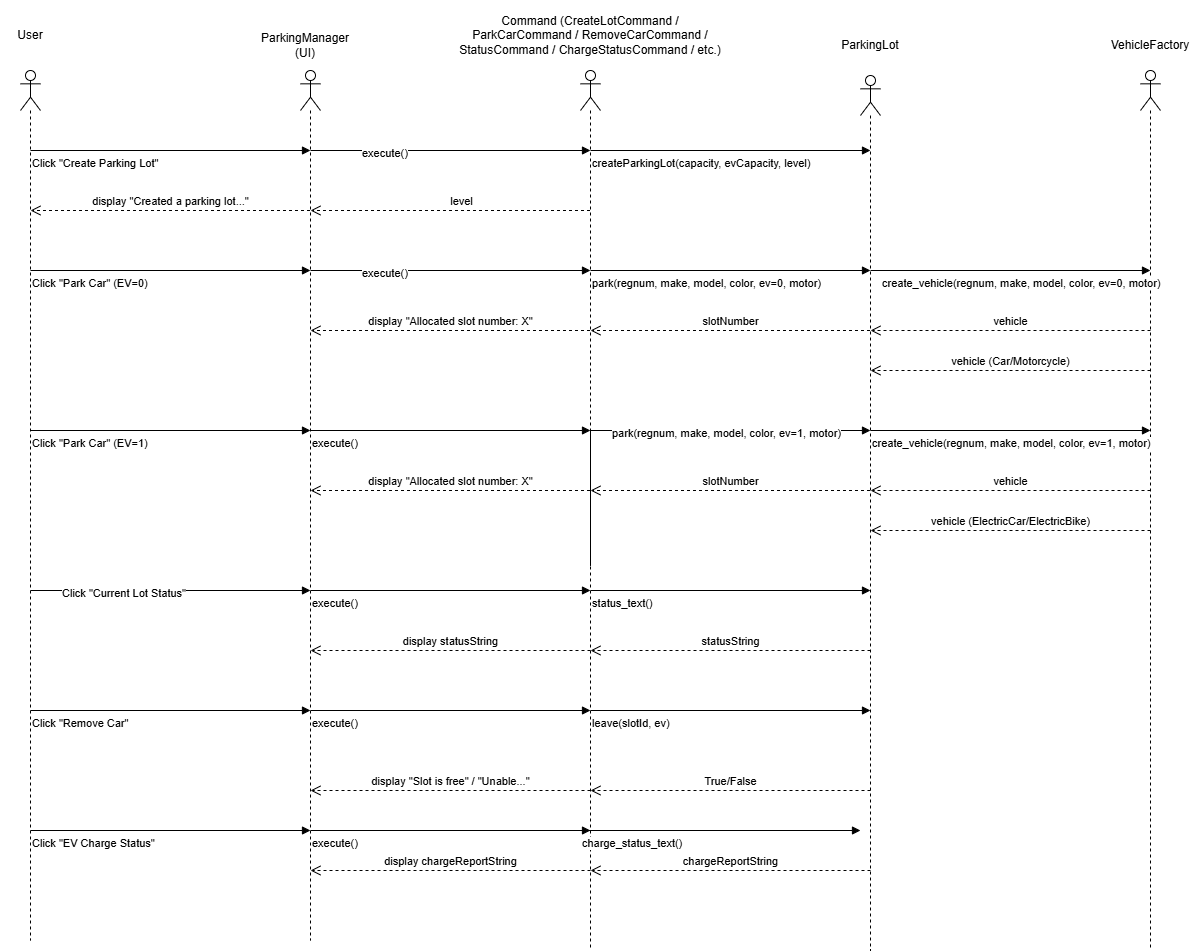

The diagram above was exported from draw.io. Its source (the exported page's mxGraphModel, read from the mxfile embedded in the PNG):
<mxGraphModel dx="2276" dy="777" grid="1" gridSize="10" guides="1" tooltips="1" connect="1" arrows="1" fold="1" page="1" pageScale="1" pageWidth="850" pageHeight="1100" math="0" shadow="0">
  <root>
    <mxCell id="0" />
    <mxCell id="1" parent="0" />
    <mxCell id="sgDeQu_8nbSTl_gB7ObW-7" parent="1" style="shape=umlLifeline;perimeter=lifelinePerimeter;whiteSpace=wrap;html=1;container=1;dropTarget=0;collapsible=0;recursiveResize=0;outlineConnect=0;portConstraint=eastwest;newEdgeStyle={&quot;curved&quot;:0,&quot;rounded&quot;:0};participant=umlActor;" value="" vertex="1">
      <mxGeometry height="880" width="20" x="230" y="80" as="geometry" />
    </mxCell>
    <mxCell id="sgDeQu_8nbSTl_gB7ObW-8" parent="1" style="shape=umlLifeline;perimeter=lifelinePerimeter;whiteSpace=wrap;html=1;container=1;dropTarget=0;collapsible=0;recursiveResize=0;outlineConnect=0;portConstraint=eastwest;newEdgeStyle={&quot;curved&quot;:0,&quot;rounded&quot;:0};participant=umlActor;" value="" vertex="1">
      <mxGeometry height="870" width="20" x="-330" y="80" as="geometry" />
    </mxCell>
    <mxCell id="sgDeQu_8nbSTl_gB7ObW-9" parent="1" style="shape=umlLifeline;perimeter=lifelinePerimeter;whiteSpace=wrap;html=1;container=1;dropTarget=0;collapsible=0;recursiveResize=0;outlineConnect=0;portConstraint=eastwest;newEdgeStyle={&quot;curved&quot;:0,&quot;rounded&quot;:0};participant=umlActor;" value="" vertex="1">
      <mxGeometry height="875" width="20" x="510" y="85" as="geometry" />
    </mxCell>
    <mxCell id="sgDeQu_8nbSTl_gB7ObW-10" parent="1" style="shape=umlLifeline;perimeter=lifelinePerimeter;whiteSpace=wrap;html=1;container=1;dropTarget=0;collapsible=0;recursiveResize=0;outlineConnect=0;portConstraint=eastwest;newEdgeStyle={&quot;curved&quot;:0,&quot;rounded&quot;:0};participant=umlActor;" value="" vertex="1">
      <mxGeometry height="880" width="20" x="790" y="80" as="geometry" />
    </mxCell>
    <mxCell id="sgDeQu_8nbSTl_gB7ObW-12" parent="1" style="text;html=1;whiteSpace=wrap;strokeColor=none;fillColor=none;align=center;verticalAlign=middle;rounded=0;" value="User" vertex="1">
      <mxGeometry height="30" width="60" x="-350" y="30" as="geometry" />
    </mxCell>
    <mxCell id="sgDeQu_8nbSTl_gB7ObW-13" parent="1" style="text;html=1;whiteSpace=wrap;strokeColor=none;fillColor=none;align=center;verticalAlign=middle;rounded=0;" value="ParkingManager (UI)" vertex="1">
      <mxGeometry height="30" width="110" x="-100" y="40" as="geometry" />
    </mxCell>
    <mxCell id="sgDeQu_8nbSTl_gB7ObW-14" parent="1" style="text;html=1;whiteSpace=wrap;strokeColor=none;fillColor=none;align=center;verticalAlign=middle;rounded=0;" value="ParkingLot" vertex="1">
      <mxGeometry height="30" width="60" x="490" y="40" as="geometry" />
    </mxCell>
    <mxCell id="sgDeQu_8nbSTl_gB7ObW-16" edge="1" parent="1" style="endArrow=block;endFill=1;html=1;edgeStyle=orthogonalEdgeStyle;align=left;verticalAlign=top;rounded=0;" value="execute()">
      <mxGeometry relative="1" x="-0.6429" y="10" as="geometry">
        <mxPoint as="offset" />
        <mxPoint x="-40" y="160" as="sourcePoint" />
        <mxPoint x="240" y="160" as="targetPoint" />
      </mxGeometry>
    </mxCell>
    <mxCell id="sgDeQu_8nbSTl_gB7ObW-18" edge="1" parent="1" style="endArrow=block;endFill=1;html=1;edgeStyle=orthogonalEdgeStyle;align=left;verticalAlign=top;rounded=0;" value="createParkingLot(capacity, evCapacity, level)">
      <mxGeometry relative="1" x="-1" as="geometry">
        <mxPoint as="offset" />
        <mxPoint x="240" y="160" as="sourcePoint" />
        <mxPoint x="520" y="160" as="targetPoint" />
      </mxGeometry>
    </mxCell>
    <mxCell id="sgDeQu_8nbSTl_gB7ObW-20" edge="1" parent="1" style="endArrow=block;endFill=1;html=1;edgeStyle=orthogonalEdgeStyle;align=left;verticalAlign=top;rounded=0;" value="park(regnum, make, model, color, ev=0, motor)">
      <mxGeometry relative="1" x="-1" as="geometry">
        <mxPoint as="offset" />
        <mxPoint x="240" y="280" as="sourcePoint" />
        <mxPoint x="520" y="280" as="targetPoint" />
      </mxGeometry>
    </mxCell>
    <mxCell id="sgDeQu_8nbSTl_gB7ObW-22" edge="1" parent="1" source="sgDeQu_8nbSTl_gB7ObW-7" style="endArrow=block;endFill=1;html=1;edgeStyle=orthogonalEdgeStyle;align=left;verticalAlign=top;rounded=0;exitX=0.5;exitY=0.563;exitDx=0;exitDy=0;exitPerimeter=0;" value="park(regnum, make, model, color, ev=1, motor)">
      <mxGeometry relative="1" x="-0.2517" y="10" as="geometry">
        <mxPoint as="offset" />
        <Array as="points">
          <mxPoint x="240" y="440" />
        </Array>
        <mxPoint x="250" y="440" as="sourcePoint" />
        <mxPoint x="520" y="440" as="targetPoint" />
      </mxGeometry>
    </mxCell>
    <mxCell id="sgDeQu_8nbSTl_gB7ObW-24" edge="1" parent="1" style="endArrow=block;endFill=1;html=1;edgeStyle=orthogonalEdgeStyle;align=left;verticalAlign=top;rounded=0;" value="create_vehicle(regnum, make, model, color, ev=0, motor)">
      <mxGeometry relative="1" x="-0.9286" as="geometry">
        <mxPoint as="offset" />
        <mxPoint x="520" y="280" as="sourcePoint" />
        <mxPoint x="800" y="280" as="targetPoint" />
      </mxGeometry>
    </mxCell>
    <mxCell id="sgDeQu_8nbSTl_gB7ObW-28" edge="1" parent="1" style="endArrow=block;endFill=1;html=1;edgeStyle=orthogonalEdgeStyle;align=left;verticalAlign=top;rounded=0;" value="Click &quot;Create Parking Lot&quot;">
      <mxGeometry relative="1" x="-1" as="geometry">
        <mxPoint as="offset" />
        <mxPoint x="-320" y="160" as="sourcePoint" />
        <mxPoint x="-40" y="160" as="targetPoint" />
      </mxGeometry>
    </mxCell>
    <mxCell id="sgDeQu_8nbSTl_gB7ObW-33" edge="1" parent="1" style="html=1;verticalAlign=bottom;endArrow=open;dashed=1;endSize=8;curved=0;rounded=0;" value="display &quot;Created a parking lot...&quot;">
      <mxGeometry relative="1" x="0.0018" as="geometry">
        <mxPoint as="offset" />
        <Array as="points">
          <mxPoint x="-310" y="220" />
        </Array>
        <mxPoint x="-40.5" y="220" as="sourcePoint" />
        <mxPoint x="-320" y="220" as="targetPoint" />
      </mxGeometry>
    </mxCell>
    <mxCell id="sgDeQu_8nbSTl_gB7ObW-34" edge="1" parent="1" style="html=1;verticalAlign=bottom;endArrow=open;dashed=1;endSize=8;curved=0;rounded=0;" value="slotNumber">
      <mxGeometry relative="1" as="geometry">
        <mxPoint x="519.5" y="340" as="sourcePoint" />
        <mxPoint x="240" y="340" as="targetPoint" />
      </mxGeometry>
    </mxCell>
    <mxCell id="sgDeQu_8nbSTl_gB7ObW-41" edge="1" parent="1" style="endArrow=block;endFill=1;html=1;edgeStyle=orthogonalEdgeStyle;align=left;verticalAlign=top;rounded=0;" value="create_vehicle(regnum, make, model, color, ev=1, motor)">
      <mxGeometry relative="1" x="-1" as="geometry">
        <mxPoint as="offset" />
        <mxPoint x="520" y="440" as="sourcePoint" />
        <mxPoint x="800" y="440" as="targetPoint" />
      </mxGeometry>
    </mxCell>
    <mxCell id="sgDeQu_8nbSTl_gB7ObW-43" edge="1" parent="1" style="endArrow=block;endFill=1;html=1;edgeStyle=orthogonalEdgeStyle;align=left;verticalAlign=top;rounded=0;" value="Click &quot;Park Car&quot; (EV=0)">
      <mxGeometry relative="1" x="-1" as="geometry">
        <mxPoint as="offset" />
        <mxPoint x="-320" y="280" as="sourcePoint" />
        <mxPoint x="-40" y="280" as="targetPoint" />
      </mxGeometry>
    </mxCell>
    <mxCell id="sgDeQu_8nbSTl_gB7ObW-44" edge="1" parent="1" style="html=1;verticalAlign=bottom;endArrow=open;dashed=1;endSize=8;curved=0;rounded=0;" value="display &quot;Allocated slot number: X&quot;">
      <mxGeometry relative="1" as="geometry">
        <mxPoint x="239.5" y="340" as="sourcePoint" />
        <mxPoint x="-40" y="340" as="targetPoint" />
      </mxGeometry>
    </mxCell>
    <mxCell id="sgDeQu_8nbSTl_gB7ObW-48" edge="1" parent="1" style="endArrow=block;endFill=1;html=1;edgeStyle=orthogonalEdgeStyle;align=left;verticalAlign=top;rounded=0;" value="Click &quot;Remove Car&quot;">
      <mxGeometry relative="1" x="-1" as="geometry">
        <mxPoint as="offset" />
        <mxPoint x="-320" y="720" as="sourcePoint" />
        <mxPoint x="-40" y="720" as="targetPoint" />
      </mxGeometry>
    </mxCell>
    <mxCell id="sgDeQu_8nbSTl_gB7ObW-49" edge="1" parent="1" style="endArrow=block;endFill=1;html=1;edgeStyle=orthogonalEdgeStyle;align=left;verticalAlign=top;rounded=0;" value="Click &quot;Park Car&quot; (EV=1)">
      <mxGeometry relative="1" x="-1" as="geometry">
        <mxPoint x="-320" y="440" as="sourcePoint" />
        <mxPoint x="-40" y="440" as="targetPoint" />
      </mxGeometry>
    </mxCell>
    <mxCell id="sgDeQu_8nbSTl_gB7ObW-50" edge="1" parent="1" style="endArrow=block;endFill=1;html=1;edgeStyle=orthogonalEdgeStyle;align=left;verticalAlign=top;rounded=0;" value="Click &quot;Current Lot Status&quot;">
      <mxGeometry relative="1" x="-0.7857" y="10" as="geometry">
        <mxPoint as="offset" />
        <mxPoint x="-320" y="600" as="sourcePoint" />
        <mxPoint x="-40" y="600" as="targetPoint" />
      </mxGeometry>
    </mxCell>
    <mxCell id="sgDeQu_8nbSTl_gB7ObW-51" edge="1" parent="1" style="endArrow=block;endFill=1;html=1;edgeStyle=orthogonalEdgeStyle;align=left;verticalAlign=top;rounded=0;" value="execute()">
      <mxGeometry relative="1" x="-1" as="geometry">
        <mxPoint as="offset" />
        <mxPoint x="-40" y="440" as="sourcePoint" />
        <mxPoint x="240" y="440" as="targetPoint" />
      </mxGeometry>
    </mxCell>
    <mxCell id="sgDeQu_8nbSTl_gB7ObW-52" edge="1" parent="1" style="endArrow=block;endFill=1;html=1;edgeStyle=orthogonalEdgeStyle;align=left;verticalAlign=top;rounded=0;" value="Click &quot;EV Charge Status&quot;">
      <mxGeometry relative="1" x="-1" as="geometry">
        <mxPoint as="offset" />
        <mxPoint x="-320" y="840" as="sourcePoint" />
        <mxPoint x="-40" y="840" as="targetPoint" />
      </mxGeometry>
    </mxCell>
    <mxCell id="sgDeQu_8nbSTl_gB7ObW-53" edge="1" parent="1" style="endArrow=block;endFill=1;html=1;edgeStyle=orthogonalEdgeStyle;align=left;verticalAlign=top;rounded=0;" value="status_text()">
      <mxGeometry relative="1" x="-1" as="geometry">
        <mxPoint as="offset" />
        <mxPoint x="240" y="600" as="sourcePoint" />
        <mxPoint x="520" y="600" as="targetPoint" />
      </mxGeometry>
    </mxCell>
    <mxCell id="sgDeQu_8nbSTl_gB7ObW-55" edge="1" parent="1" style="html=1;verticalAlign=bottom;endArrow=open;dashed=1;endSize=8;curved=0;rounded=0;" value="statusString">
      <mxGeometry relative="1" as="geometry">
        <mxPoint x="520" y="660" as="sourcePoint" />
        <mxPoint x="240" y="660" as="targetPoint" />
      </mxGeometry>
    </mxCell>
    <mxCell id="sgDeQu_8nbSTl_gB7ObW-56" edge="1" parent="1" style="html=1;verticalAlign=bottom;endArrow=open;dashed=1;endSize=8;curved=0;rounded=0;" value="&lt;span style=&quot;text-align: left;&quot;&gt;True/False&lt;/span&gt;">
      <mxGeometry relative="1" as="geometry">
        <mxPoint as="offset" />
        <mxPoint x="520" y="800" as="sourcePoint" />
        <mxPoint x="240" y="800" as="targetPoint" />
      </mxGeometry>
    </mxCell>
    <mxCell id="sgDeQu_8nbSTl_gB7ObW-57" edge="1" parent="1" style="html=1;verticalAlign=bottom;endArrow=open;dashed=1;endSize=8;curved=0;rounded=0;" value="display statusString">
      <mxGeometry relative="1" as="geometry">
        <mxPoint x="240" y="660" as="sourcePoint" />
        <mxPoint x="-40" y="660" as="targetPoint" />
      </mxGeometry>
    </mxCell>
    <mxCell id="sgDeQu_8nbSTl_gB7ObW-65" parent="1" style="shape=umlLifeline;perimeter=lifelinePerimeter;whiteSpace=wrap;html=1;container=1;dropTarget=0;collapsible=0;recursiveResize=0;outlineConnect=0;portConstraint=eastwest;newEdgeStyle={&quot;curved&quot;:0,&quot;rounded&quot;:0};participant=umlActor;" value="" vertex="1">
      <mxGeometry height="870" width="20" x="-50" y="80" as="geometry" />
    </mxCell>
    <mxCell id="sgDeQu_8nbSTl_gB7ObW-66" parent="1" style="text;html=1;whiteSpace=wrap;strokeColor=none;fillColor=none;align=center;verticalAlign=middle;rounded=0;" value="Command (CreateLotCommand / ParkCarCommand / RemoveCarCommand / StatusCommand / ChargeStatusCommand / etc.)" vertex="1">
      <mxGeometry height="70" width="280" x="100" y="10" as="geometry" />
    </mxCell>
    <mxCell id="sgDeQu_8nbSTl_gB7ObW-67" parent="1" style="text;html=1;whiteSpace=wrap;strokeColor=none;fillColor=none;align=center;verticalAlign=middle;rounded=0;" value="VehicleFactory" vertex="1">
      <mxGeometry height="30" width="60" x="770" y="40" as="geometry" />
    </mxCell>
    <mxCell id="sgDeQu_8nbSTl_gB7ObW-71" edge="1" parent="1" style="endArrow=block;endFill=1;html=1;edgeStyle=orthogonalEdgeStyle;align=left;verticalAlign=top;rounded=0;" value="execute()">
      <mxGeometry relative="1" x="-0.6429" y="10" as="geometry">
        <mxPoint as="offset" />
        <mxPoint x="-40" y="280" as="sourcePoint" />
        <mxPoint x="240" y="280" as="targetPoint" />
      </mxGeometry>
    </mxCell>
    <mxCell id="sgDeQu_8nbSTl_gB7ObW-74" edge="1" parent="1" style="html=1;verticalAlign=bottom;endArrow=open;dashed=1;endSize=8;curved=0;rounded=0;" value="level">
      <mxGeometry relative="1" x="-0.0733" as="geometry">
        <mxPoint x="1" as="offset" />
        <mxPoint x="239.5" y="220" as="sourcePoint" />
        <mxPoint x="-40" y="220" as="targetPoint" />
      </mxGeometry>
    </mxCell>
    <mxCell id="sgDeQu_8nbSTl_gB7ObW-75" edge="1" parent="1" style="html=1;verticalAlign=bottom;endArrow=open;dashed=1;endSize=8;curved=0;rounded=0;" value="vehicle">
      <mxGeometry relative="1" as="geometry">
        <mxPoint as="offset" />
        <mxPoint x="800" y="340" as="sourcePoint" />
        <mxPoint x="520" y="340" as="targetPoint" />
      </mxGeometry>
    </mxCell>
    <mxCell id="sgDeQu_8nbSTl_gB7ObW-81" edge="1" parent="1" style="html=1;verticalAlign=bottom;endArrow=open;dashed=1;endSize=8;curved=0;rounded=0;" value="vehicle">
      <mxGeometry relative="1" as="geometry">
        <mxPoint as="offset" />
        <mxPoint x="800" y="500" as="sourcePoint" />
        <mxPoint x="520" y="500" as="targetPoint" />
      </mxGeometry>
    </mxCell>
    <mxCell id="sgDeQu_8nbSTl_gB7ObW-82" edge="1" parent="1" style="html=1;verticalAlign=bottom;endArrow=open;dashed=1;endSize=8;curved=0;rounded=0;" value="slotNumber">
      <mxGeometry relative="1" as="geometry">
        <mxPoint x="519.5" y="500" as="sourcePoint" />
        <mxPoint x="240" y="500" as="targetPoint" />
      </mxGeometry>
    </mxCell>
    <mxCell id="sgDeQu_8nbSTl_gB7ObW-83" edge="1" parent="1" style="html=1;verticalAlign=bottom;endArrow=open;dashed=1;endSize=8;curved=0;rounded=0;" value="display &quot;Allocated slot number: X&quot;">
      <mxGeometry relative="1" as="geometry">
        <mxPoint x="239.5" y="500" as="sourcePoint" />
        <mxPoint x="-40" y="500" as="targetPoint" />
      </mxGeometry>
    </mxCell>
    <mxCell id="sgDeQu_8nbSTl_gB7ObW-84" edge="1" parent="1" style="endArrow=block;endFill=1;html=1;edgeStyle=orthogonalEdgeStyle;align=left;verticalAlign=top;rounded=0;" value="execute()">
      <mxGeometry relative="1" x="-1" as="geometry">
        <mxPoint as="offset" />
        <mxPoint x="-40" y="600" as="sourcePoint" />
        <mxPoint x="240" y="600" as="targetPoint" />
      </mxGeometry>
    </mxCell>
    <mxCell id="sgDeQu_8nbSTl_gB7ObW-86" edge="1" parent="1" style="endArrow=block;endFill=1;html=1;edgeStyle=orthogonalEdgeStyle;align=left;verticalAlign=top;rounded=0;" value="execute()">
      <mxGeometry relative="1" x="-1" as="geometry">
        <mxPoint as="offset" />
        <mxPoint x="-40" y="720" as="sourcePoint" />
        <mxPoint x="240" y="720" as="targetPoint" />
      </mxGeometry>
    </mxCell>
    <mxCell id="sgDeQu_8nbSTl_gB7ObW-87" edge="1" parent="1" style="endArrow=block;endFill=1;html=1;edgeStyle=orthogonalEdgeStyle;align=left;verticalAlign=top;rounded=0;" value="leave(slotId, ev)">
      <mxGeometry relative="1" x="-1" as="geometry">
        <mxPoint as="offset" />
        <mxPoint x="240" y="720" as="sourcePoint" />
        <mxPoint x="520" y="720" as="targetPoint" />
      </mxGeometry>
    </mxCell>
    <mxCell id="sgDeQu_8nbSTl_gB7ObW-88" edge="1" parent="1" style="html=1;verticalAlign=bottom;endArrow=open;dashed=1;endSize=8;curved=0;rounded=0;" value="display &quot;Slot is free&quot; / &quot;Unable...&quot;">
      <mxGeometry relative="1" as="geometry">
        <mxPoint as="offset" />
        <mxPoint x="240" y="800" as="sourcePoint" />
        <mxPoint x="-40" y="800" as="targetPoint" />
      </mxGeometry>
    </mxCell>
    <mxCell id="sgDeQu_8nbSTl_gB7ObW-89" edge="1" parent="1" style="endArrow=block;endFill=1;html=1;edgeStyle=orthogonalEdgeStyle;align=left;verticalAlign=top;rounded=0;" value="charge_status_text()">
      <mxGeometry relative="1" x="-1" as="geometry">
        <mxPoint as="offset" />
        <mxPoint x="230" y="840" as="sourcePoint" />
        <mxPoint x="510" y="840" as="targetPoint" />
      </mxGeometry>
    </mxCell>
    <mxCell id="sgDeQu_8nbSTl_gB7ObW-91" edge="1" parent="1" style="endArrow=block;endFill=1;html=1;edgeStyle=orthogonalEdgeStyle;align=left;verticalAlign=top;rounded=0;" value="execute()">
      <mxGeometry relative="1" x="-1" as="geometry">
        <mxPoint as="offset" />
        <mxPoint x="-40" y="840" as="sourcePoint" />
        <mxPoint x="240" y="840" as="targetPoint" />
      </mxGeometry>
    </mxCell>
    <mxCell id="sgDeQu_8nbSTl_gB7ObW-92" edge="1" parent="1" style="html=1;verticalAlign=bottom;endArrow=open;dashed=1;endSize=8;curved=0;rounded=0;" value="chargeReportString">
      <mxGeometry relative="1" as="geometry">
        <mxPoint as="offset" />
        <mxPoint x="520" y="880" as="sourcePoint" />
        <mxPoint x="240" y="880" as="targetPoint" />
      </mxGeometry>
    </mxCell>
    <mxCell id="sgDeQu_8nbSTl_gB7ObW-93" edge="1" parent="1" style="html=1;verticalAlign=bottom;endArrow=open;dashed=1;endSize=8;curved=0;rounded=0;" value="display chargeReportString">
      <mxGeometry relative="1" as="geometry">
        <mxPoint as="offset" />
        <mxPoint x="240" y="880" as="sourcePoint" />
        <mxPoint x="-40" y="880" as="targetPoint" />
      </mxGeometry>
    </mxCell>
    <mxCell id="sgDeQu_8nbSTl_gB7ObW-94" edge="1" parent="1" style="html=1;verticalAlign=bottom;endArrow=open;dashed=1;endSize=8;curved=0;rounded=0;" value="vehicle (Car/Motorcycle)">
      <mxGeometry relative="1" as="geometry">
        <mxPoint as="offset" />
        <mxPoint x="800" y="380" as="sourcePoint" />
        <mxPoint x="520" y="380" as="targetPoint" />
      </mxGeometry>
    </mxCell>
    <mxCell id="sgDeQu_8nbSTl_gB7ObW-96" edge="1" parent="1" style="html=1;verticalAlign=bottom;endArrow=open;dashed=1;endSize=8;curved=0;rounded=0;" value="vehicle (ElectricCar/ElectricBike)">
      <mxGeometry relative="1" as="geometry">
        <mxPoint as="offset" />
        <mxPoint x="800" y="540" as="sourcePoint" />
        <mxPoint x="520" y="540" as="targetPoint" />
      </mxGeometry>
    </mxCell>
  </root>
</mxGraphModel>